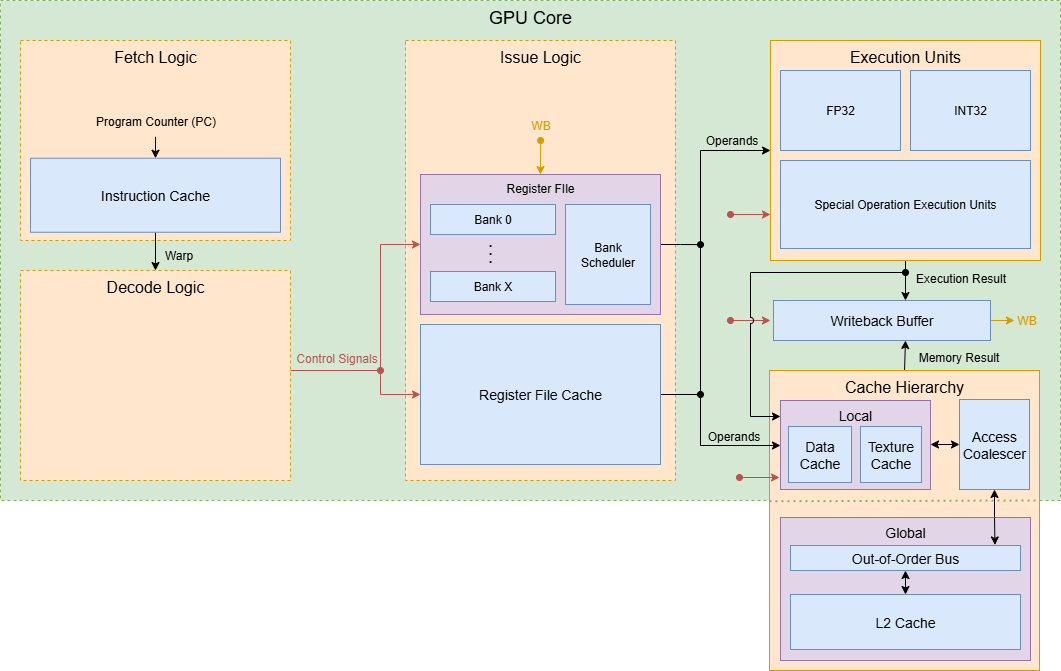

The diagram above was exported from draw.io. Its source (the exported page's mxGraphModel, read from the mxfile embedded in the PNG):
<mxGraphModel dx="2815" dy="1158" grid="1" gridSize="10" guides="1" tooltips="1" connect="1" arrows="1" fold="1" page="1" pageScale="1" pageWidth="850" pageHeight="1100" math="0" shadow="0">
  <root>
    <mxCell id="0" />
    <mxCell id="1" parent="0" />
    <mxCell id="2" value="&lt;font style=&quot;font-size: 18px;&quot;&gt;GPU Core&lt;/font&gt;" style="rounded=0;whiteSpace=wrap;html=1;dashed=1;verticalAlign=top;fillColor=#d5e8d4;strokeColor=#82b366;" vertex="1" parent="1">
      <mxGeometry x="-690" y="270" width="1060" height="500" as="geometry" />
    </mxCell>
    <mxCell id="3" style="edgeStyle=orthogonalEdgeStyle;rounded=0;orthogonalLoop=1;jettySize=auto;html=1;exitX=0.5;exitY=0;exitDx=0;exitDy=0;entryX=0.5;entryY=1;entryDx=0;entryDy=0;" edge="1" source="4" parent="1">
      <mxGeometry relative="1" as="geometry">
        <mxPoint x="215" y="610" as="targetPoint" />
      </mxGeometry>
    </mxCell>
    <mxCell id="4" value="&lt;font style=&quot;font-size: 16px;&quot;&gt;Cache Hierarchy&lt;/font&gt;" style="rounded=0;whiteSpace=wrap;html=1;verticalAlign=top;fillColor=#ffe6cc;strokeColor=#d79b00;" vertex="1" parent="1">
      <mxGeometry x="79" y="640" width="270" height="300" as="geometry" />
    </mxCell>
    <mxCell id="5" value="&lt;font style=&quot;font-size: 14px;&quot;&gt;Global&lt;/font&gt;" style="rounded=0;whiteSpace=wrap;html=1;verticalAlign=top;fillColor=#e1d5e7;strokeColor=#9673a6;" vertex="1" parent="1">
      <mxGeometry x="90" y="787" width="250" height="143" as="geometry" />
    </mxCell>
    <mxCell id="6" value="&lt;font style=&quot;font-size: 14px;&quot;&gt;Local&lt;/font&gt;" style="rounded=0;whiteSpace=wrap;html=1;verticalAlign=top;fillColor=#e1d5e7;strokeColor=#9673a6;" vertex="1" parent="1">
      <mxGeometry x="90" y="670" width="150" height="89" as="geometry" />
    </mxCell>
    <mxCell id="7" value="&lt;font style=&quot;font-size: 16px;&quot;&gt;Issue Logic&lt;/font&gt;" style="rounded=0;whiteSpace=wrap;html=1;dashed=1;verticalAlign=top;fillColor=#ffe6cc;strokeColor=#d79b00;fontSize=14;" vertex="1" parent="1">
      <mxGeometry x="-285" y="310" width="270" height="440" as="geometry" />
    </mxCell>
    <mxCell id="8" style="edgeStyle=orthogonalEdgeStyle;rounded=0;orthogonalLoop=1;jettySize=auto;html=1;exitX=1;exitY=0.5;exitDx=0;exitDy=0;endArrow=oval;endFill=1;" edge="1" source="9" parent="1">
      <mxGeometry relative="1" as="geometry">
        <mxPoint x="10" y="514.125" as="targetPoint" />
      </mxGeometry>
    </mxCell>
    <mxCell id="9" value="Register FIle" style="rounded=0;whiteSpace=wrap;html=1;verticalAlign=top;fillColor=#e1d5e7;strokeColor=#9673a6;" vertex="1" parent="1">
      <mxGeometry x="-270" y="444" width="240" height="140" as="geometry" />
    </mxCell>
    <mxCell id="10" value="Bank 0" style="rounded=0;whiteSpace=wrap;html=1;fillColor=#dae8fc;strokeColor=#6c8ebf;" vertex="1" parent="1">
      <mxGeometry x="-260" y="474" width="125" height="30" as="geometry" />
    </mxCell>
    <mxCell id="11" value="&lt;div style=&quot;line-height: 40%;&quot;&gt;&lt;font style=&quot;font-size: 18px; line-height: 40%;&quot;&gt;.&lt;/font&gt;&lt;div&gt;&lt;font style=&quot;font-size: 18px; line-height: 40%;&quot;&gt;.&lt;/font&gt;&lt;/div&gt;&lt;div&gt;&lt;font style=&quot;font-size: 18px; line-height: 40%;&quot;&gt;.&lt;/font&gt;&lt;/div&gt;&lt;/div&gt;" style="rounded=0;whiteSpace=wrap;html=1;strokeWidth=0;strokeColor=none;fillColor=none;" vertex="1" parent="1">
      <mxGeometry x="-250" y="504" width="100" height="30" as="geometry" />
    </mxCell>
    <mxCell id="12" value="Bank X" style="rounded=0;whiteSpace=wrap;html=1;fillColor=#dae8fc;strokeColor=#6c8ebf;" vertex="1" parent="1">
      <mxGeometry x="-260" y="541" width="125" height="30" as="geometry" />
    </mxCell>
    <mxCell id="13" value="&lt;font style=&quot;font-size: 14px;&quot;&gt;Data Cache&lt;/font&gt;" style="rounded=0;whiteSpace=wrap;html=1;fillColor=#dae8fc;strokeColor=#6c8ebf;" vertex="1" parent="1">
      <mxGeometry x="98" y="696" width="63" height="56" as="geometry" />
    </mxCell>
    <mxCell id="14" value="&lt;font style=&quot;font-size: 14px;&quot;&gt;Texture Cache&lt;/font&gt;" style="rounded=0;whiteSpace=wrap;html=1;fillColor=#dae8fc;strokeColor=#6c8ebf;" vertex="1" parent="1">
      <mxGeometry x="170" y="696" width="61" height="56" as="geometry" />
    </mxCell>
    <mxCell id="15" style="edgeStyle=orthogonalEdgeStyle;rounded=0;orthogonalLoop=1;jettySize=auto;html=1;entryX=0.5;entryY=0;entryDx=0;entryDy=0;startArrow=classic;startFill=1;" edge="1" source="16" target="17" parent="1">
      <mxGeometry relative="1" as="geometry" />
    </mxCell>
    <mxCell id="16" value="&lt;font style=&quot;font-size: 14px;&quot;&gt;Out-of-Order Bus&lt;/font&gt;" style="rounded=0;whiteSpace=wrap;html=1;fillColor=#dae8fc;strokeColor=#6c8ebf;" vertex="1" parent="1">
      <mxGeometry x="100" y="815" width="230" height="25" as="geometry" />
    </mxCell>
    <mxCell id="17" value="&lt;font style=&quot;font-size: 14px;&quot;&gt;L2 Cache&lt;/font&gt;" style="rounded=0;whiteSpace=wrap;html=1;fillColor=#dae8fc;strokeColor=#6c8ebf;" vertex="1" parent="1">
      <mxGeometry x="100" y="864" width="230" height="55" as="geometry" />
    </mxCell>
    <mxCell id="18" style="edgeStyle=orthogonalEdgeStyle;rounded=0;orthogonalLoop=1;jettySize=auto;html=1;exitX=1;exitY=0.5;exitDx=0;exitDy=0;entryX=0;entryY=0.5;entryDx=0;entryDy=0;" edge="1" source="19" target="21" parent="1">
      <mxGeometry relative="1" as="geometry">
        <Array as="points">
          <mxPoint x="10" y="664" />
          <mxPoint x="10" y="420" />
        </Array>
      </mxGeometry>
    </mxCell>
    <mxCell id="19" value="&lt;font style=&quot;font-size: 14px;&quot;&gt;Register File Cache&lt;/font&gt;" style="rounded=0;whiteSpace=wrap;html=1;verticalAlign=middle;fillColor=#dae8fc;strokeColor=#6c8ebf;" vertex="1" parent="1">
      <mxGeometry x="-270" y="594" width="240" height="140" as="geometry" />
    </mxCell>
    <mxCell id="20" style="edgeStyle=orthogonalEdgeStyle;rounded=0;orthogonalLoop=1;jettySize=auto;html=1;exitX=0.5;exitY=1;exitDx=0;exitDy=0;entryX=0.5;entryY=0;entryDx=0;entryDy=0;" edge="1" source="21" parent="1">
      <mxGeometry relative="1" as="geometry">
        <mxPoint x="215" y="570" as="targetPoint" />
      </mxGeometry>
    </mxCell>
    <mxCell id="21" value="&lt;font style=&quot;font-size: 16px;&quot;&gt;Execution Units&lt;/font&gt;" style="rounded=0;whiteSpace=wrap;html=1;align=center;verticalAlign=top;fillColor=#ffe6cc;strokeColor=#d79b00;" vertex="1" parent="1">
      <mxGeometry x="80" y="310" width="270" height="220" as="geometry" />
    </mxCell>
    <mxCell id="22" value="FP32" style="rounded=0;whiteSpace=wrap;html=1;fillColor=#dae8fc;strokeColor=#6c8ebf;" vertex="1" parent="1">
      <mxGeometry x="90" y="340" width="120" height="80" as="geometry" />
    </mxCell>
    <mxCell id="23" value="INT32" style="rounded=0;whiteSpace=wrap;html=1;fillColor=#dae8fc;strokeColor=#6c8ebf;" vertex="1" parent="1">
      <mxGeometry x="220" y="340" width="120" height="80" as="geometry" />
    </mxCell>
    <mxCell id="24" value="Special Operation Execution Units" style="rounded=0;whiteSpace=wrap;html=1;fillColor=#dae8fc;strokeColor=#6c8ebf;" vertex="1" parent="1">
      <mxGeometry x="90" y="430" width="250" height="88" as="geometry" />
    </mxCell>
    <mxCell id="25" value="Bank&lt;br&gt;Scheduler" style="rounded=0;whiteSpace=wrap;html=1;fillColor=#dae8fc;strokeColor=#6c8ebf;" vertex="1" parent="1">
      <mxGeometry x="-125" y="474" width="85" height="100" as="geometry" />
    </mxCell>
    <mxCell id="26" value="&lt;font style=&quot;font-size: 16px;&quot;&gt;Fetch Logic&lt;/font&gt;" style="rounded=0;whiteSpace=wrap;html=1;dashed=1;verticalAlign=top;fillColor=#ffe6cc;strokeColor=#d79b00;" vertex="1" parent="1">
      <mxGeometry x="-670" y="310" width="270" height="200" as="geometry" />
    </mxCell>
    <mxCell id="27" style="edgeStyle=orthogonalEdgeStyle;rounded=0;orthogonalLoop=1;jettySize=auto;html=1;exitX=0.5;exitY=1;exitDx=0;exitDy=0;entryX=0.5;entryY=0;entryDx=0;entryDy=0;" edge="1" source="28" target="31" parent="1">
      <mxGeometry relative="1" as="geometry" />
    </mxCell>
    <mxCell id="28" value="&lt;font style=&quot;font-size: 14px;&quot;&gt;Instruction Cache&lt;/font&gt;" style="rounded=0;whiteSpace=wrap;html=1;fillColor=#dae8fc;strokeColor=#6c8ebf;" vertex="1" parent="1">
      <mxGeometry x="-660" y="427.75" width="250" height="74" as="geometry" />
    </mxCell>
    <mxCell id="29" style="edgeStyle=orthogonalEdgeStyle;rounded=0;orthogonalLoop=1;jettySize=auto;html=1;exitX=1;exitY=0.5;exitDx=0;exitDy=0;entryX=0;entryY=0.5;entryDx=0;entryDy=0;fillColor=#f8cecc;strokeColor=#b85450;" edge="1" source="31" target="9" parent="1">
      <mxGeometry relative="1" as="geometry">
        <Array as="points">
          <mxPoint x="-413" y="640" />
          <mxPoint x="-310" y="640" />
          <mxPoint x="-310" y="514" />
        </Array>
      </mxGeometry>
    </mxCell>
    <mxCell id="30" style="edgeStyle=orthogonalEdgeStyle;rounded=0;orthogonalLoop=1;jettySize=auto;html=1;entryX=0;entryY=0.5;entryDx=0;entryDy=0;startArrow=oval;startFill=1;fillColor=#f8cecc;strokeColor=#b85450;" edge="1" target="19" parent="1">
      <mxGeometry relative="1" as="geometry">
        <mxPoint x="-310" y="640" as="sourcePoint" />
        <Array as="points">
          <mxPoint x="-310" y="664" />
        </Array>
      </mxGeometry>
    </mxCell>
    <mxCell id="31" value="&lt;font style=&quot;font-size: 16px;&quot;&gt;Decode Logic&lt;/font&gt;" style="rounded=0;whiteSpace=wrap;html=1;dashed=1;verticalAlign=top;fillColor=#ffe6cc;strokeColor=#d79b00;" vertex="1" parent="1">
      <mxGeometry x="-670" y="540" width="270" height="210" as="geometry" />
    </mxCell>
    <mxCell id="32" value="" style="endArrow=none;dashed=1;html=1;dashPattern=1 2;strokeWidth=2;rounded=0;exitX=0.002;exitY=0.345;exitDx=0;exitDy=0;exitPerimeter=0;fillColor=#d5e8d4;strokeColor=#82b366;" edge="1" parent="1">
      <mxGeometry width="50" height="50" relative="1" as="geometry">
        <mxPoint x="78.99999999999997" y="770.75" as="sourcePoint" />
        <mxPoint x="349.46000000000004" y="770" as="targetPoint" />
      </mxGeometry>
    </mxCell>
    <mxCell id="33" style="edgeStyle=orthogonalEdgeStyle;rounded=0;orthogonalLoop=1;jettySize=auto;html=1;entryX=0.5;entryY=0;entryDx=0;entryDy=0;" edge="1" source="34" target="28" parent="1">
      <mxGeometry relative="1" as="geometry" />
    </mxCell>
    <mxCell id="34" value="Program Counter (PC)" style="text;html=1;align=center;verticalAlign=middle;resizable=0;points=[];autosize=1;strokeColor=none;fillColor=none;" vertex="1" parent="1">
      <mxGeometry x="-605" y="376.25" width="140" height="30" as="geometry" />
    </mxCell>
    <mxCell id="35" value="Warp" style="text;html=1;align=center;verticalAlign=middle;resizable=0;points=[];autosize=1;strokeColor=none;fillColor=none;" vertex="1" parent="1">
      <mxGeometry x="-537" y="510" width="50" height="30" as="geometry" />
    </mxCell>
    <mxCell id="36" value="Control Signals" style="text;html=1;align=center;verticalAlign=middle;resizable=0;points=[];autosize=1;fillColor=none;strokeColor=none;fontColor=light-dark(#B45850,#D7817E);" vertex="1" parent="1">
      <mxGeometry x="-404" y="613" width="100" height="30" as="geometry" />
    </mxCell>
    <mxCell id="37" value="Operands" style="text;html=1;align=center;verticalAlign=middle;resizable=0;points=[];autosize=1;strokeColor=none;fillColor=none;" vertex="1" parent="1">
      <mxGeometry x="1" y="395" width="80" height="30" as="geometry" />
    </mxCell>
    <mxCell id="38" value="Execution Result" style="text;html=1;align=center;verticalAlign=middle;resizable=0;points=[];autosize=1;strokeColor=none;fillColor=none;" vertex="1" parent="1">
      <mxGeometry x="215" y="533" width="110" height="30" as="geometry" />
    </mxCell>
    <mxCell id="39" value="Memory Result" style="text;html=1;align=center;verticalAlign=middle;resizable=0;points=[];autosize=1;strokeColor=none;fillColor=none;" vertex="1" parent="1">
      <mxGeometry x="218" y="612" width="100" height="30" as="geometry" />
    </mxCell>
    <mxCell id="40" style="edgeStyle=orthogonalEdgeStyle;rounded=0;orthogonalLoop=1;jettySize=auto;html=1;entryX=0;entryY=0.5;entryDx=0;entryDy=0;startArrow=oval;startFill=1;" edge="1" parent="1">
      <mxGeometry relative="1" as="geometry">
        <mxPoint x="10" y="664" as="sourcePoint" />
        <mxPoint x="90" y="715" as="targetPoint" />
        <Array as="points">
          <mxPoint x="10" y="715" />
        </Array>
      </mxGeometry>
    </mxCell>
    <mxCell id="41" value="Operands" style="text;html=1;align=center;verticalAlign=middle;resizable=0;points=[];autosize=1;strokeColor=none;fillColor=none;" vertex="1" parent="1">
      <mxGeometry x="3" y="691" width="80" height="30" as="geometry" />
    </mxCell>
    <mxCell id="42" style="edgeStyle=orthogonalEdgeStyle;rounded=0;orthogonalLoop=1;jettySize=auto;html=1;entryX=0;entryY=0.5;entryDx=0;entryDy=0;startArrow=oval;startFill=1;fillColor=#f8cecc;strokeColor=#b85450;" edge="1" parent="1">
      <mxGeometry relative="1" as="geometry">
        <mxPoint x="40" y="484" as="sourcePoint" />
        <mxPoint x="80" y="484" as="targetPoint" />
        <Array as="points">
          <mxPoint x="40" y="484" />
        </Array>
      </mxGeometry>
    </mxCell>
    <mxCell id="43" style="edgeStyle=orthogonalEdgeStyle;rounded=0;orthogonalLoop=1;jettySize=auto;html=1;entryX=0;entryY=0.5;entryDx=0;entryDy=0;startArrow=oval;startFill=1;fillColor=#f8cecc;strokeColor=#b85450;" edge="1" parent="1">
      <mxGeometry relative="1" as="geometry">
        <mxPoint x="49" y="747" as="sourcePoint" />
        <mxPoint x="89" y="747" as="targetPoint" />
        <Array as="points">
          <mxPoint x="49" y="747" />
        </Array>
      </mxGeometry>
    </mxCell>
    <mxCell id="44" style="edgeStyle=orthogonalEdgeStyle;rounded=0;orthogonalLoop=1;jettySize=auto;html=1;entryX=0;entryY=0.5;entryDx=0;entryDy=0;startArrow=oval;startFill=1;fillColor=#f8cecc;strokeColor=#b85450;" edge="1" parent="1">
      <mxGeometry relative="1" as="geometry">
        <mxPoint x="40" y="590" as="sourcePoint" />
        <mxPoint x="80" y="590" as="targetPoint" />
        <Array as="points">
          <mxPoint x="40" y="590" />
        </Array>
      </mxGeometry>
    </mxCell>
    <mxCell id="45" style="edgeStyle=orthogonalEdgeStyle;rounded=0;orthogonalLoop=1;jettySize=auto;html=1;exitX=0;exitY=0.25;exitDx=0;exitDy=0;endArrow=oval;endFill=1;entryX=0;entryY=0.5;entryDx=0;entryDy=0;entryPerimeter=0;startArrow=classic;startFill=1;jumpStyle=arc;" edge="1" parent="1">
      <mxGeometry relative="1" as="geometry">
        <mxPoint x="215" y="542" as="targetPoint" />
        <mxPoint x="90" y="686" as="sourcePoint" />
        <Array as="points">
          <mxPoint x="60" y="686" />
          <mxPoint x="60" y="542" />
        </Array>
      </mxGeometry>
    </mxCell>
    <mxCell id="46" value="WB" style="text;html=1;align=center;verticalAlign=middle;resizable=0;points=[];autosize=1;strokeColor=none;fillColor=none;fontColor=light-dark(#D79B00,#996500);" vertex="1" parent="1">
      <mxGeometry x="316" y="575" width="40" height="30" as="geometry" />
    </mxCell>
    <mxCell id="47" style="edgeStyle=orthogonalEdgeStyle;rounded=0;orthogonalLoop=1;jettySize=auto;html=1;exitX=1;exitY=0.5;exitDx=0;exitDy=0;entryX=0;entryY=0.523;entryDx=0;entryDy=0;entryPerimeter=0;fillColor=#ffe6cc;strokeColor=#d79b00;" edge="1" parent="1">
      <mxGeometry relative="1" as="geometry">
        <mxPoint x="297" y="590" as="sourcePoint" />
        <mxPoint x="324" y="590.69" as="targetPoint" />
      </mxGeometry>
    </mxCell>
    <mxCell id="48" value="WB" style="text;html=1;align=center;verticalAlign=middle;resizable=0;points=[];autosize=1;strokeColor=none;fillColor=none;fontColor=light-dark(#D79B00,#996500);" vertex="1" parent="1">
      <mxGeometry x="-170" y="380" width="40" height="30" as="geometry" />
    </mxCell>
    <mxCell id="49" style="edgeStyle=orthogonalEdgeStyle;rounded=0;orthogonalLoop=1;jettySize=auto;html=1;entryX=0.5;entryY=0;entryDx=0;entryDy=0;fillColor=#ffe6cc;strokeColor=#d79b00;exitX=0.503;exitY=1.001;exitDx=0;exitDy=0;exitPerimeter=0;startArrow=oval;startFill=1;" edge="1" source="48" target="9" parent="1">
      <mxGeometry relative="1" as="geometry">
        <mxPoint x="-170" y="405" as="sourcePoint" />
      </mxGeometry>
    </mxCell>
    <mxCell id="50" value="&lt;font style=&quot;font-size: 14px;&quot;&gt;Writeback Buffer&lt;/font&gt;" style="whiteSpace=wrap;html=1;fillColor=#dae8fc;strokeColor=#6c8ebf;" vertex="1" parent="1">
      <mxGeometry x="83" y="570" width="217" height="40" as="geometry" />
    </mxCell>
    <mxCell id="51" style="edgeStyle=orthogonalEdgeStyle;rounded=0;orthogonalLoop=1;jettySize=auto;html=1;exitX=0;exitY=0.5;exitDx=0;exitDy=0;entryX=1;entryY=0.5;entryDx=0;entryDy=0;startArrow=classic;startFill=1;" edge="1" source="52" target="6" parent="1">
      <mxGeometry relative="1" as="geometry" />
    </mxCell>
    <mxCell id="52" value="&lt;font style=&quot;font-size: 14px;&quot;&gt;Access Coalescer&lt;/font&gt;" style="rounded=0;whiteSpace=wrap;html=1;fillColor=#dae8fc;strokeColor=#6c8ebf;" vertex="1" parent="1">
      <mxGeometry x="269" y="669" width="70" height="90" as="geometry" />
    </mxCell>
    <mxCell id="53" style="edgeStyle=orthogonalEdgeStyle;rounded=0;orthogonalLoop=1;jettySize=auto;html=1;entryX=0.889;entryY=-0.022;entryDx=0;entryDy=0;entryPerimeter=0;startArrow=classic;startFill=1;" edge="1" source="52" target="16" parent="1">
      <mxGeometry relative="1" as="geometry" />
    </mxCell>
  </root>
</mxGraphModel>